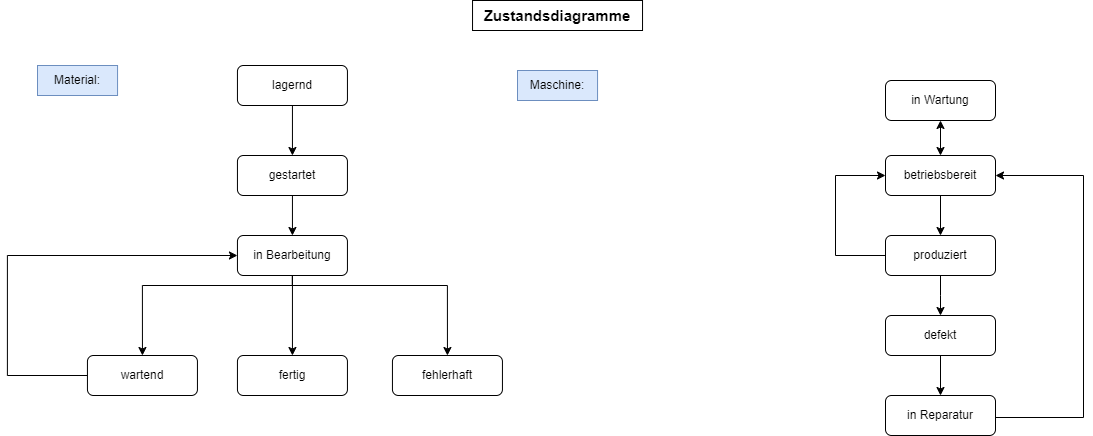

The diagram above was exported from draw.io. Its source (the exported page's mxGraphModel, read from the mxfile embedded in the PNG):
<mxGraphModel dx="1434" dy="772" grid="0" gridSize="10" guides="1" tooltips="1" connect="1" arrows="1" fold="1" page="1" pageScale="1" pageWidth="1654" pageHeight="1169" background="#FFFFFF" math="0" shadow="0">
  <root>
    <mxCell id="0" />
    <mxCell id="1" parent="0" />
    <mxCell id="cV8J0y4-V6YgxyvIvXf3-14" style="edgeStyle=orthogonalEdgeStyle;rounded=0;orthogonalLoop=1;jettySize=auto;html=1;exitX=0.5;exitY=1;exitDx=0;exitDy=0;" parent="1" source="cV8J0y4-V6YgxyvIvXf3-2" target="cV8J0y4-V6YgxyvIvXf3-4" edge="1">
      <mxGeometry relative="1" as="geometry" />
    </mxCell>
    <mxCell id="cV8J0y4-V6YgxyvIvXf3-2" value="lagernd" style="rounded=1;whiteSpace=wrap;html=1;" parent="1" vertex="1">
      <mxGeometry x="279.94" y="75" width="110" height="40" as="geometry" />
    </mxCell>
    <mxCell id="cV8J0y4-V6YgxyvIvXf3-44" style="edgeStyle=orthogonalEdgeStyle;rounded=0;orthogonalLoop=1;jettySize=auto;html=1;entryX=0.5;entryY=0;entryDx=0;entryDy=0;" parent="1" source="cV8J0y4-V6YgxyvIvXf3-3" target="cV8J0y4-V6YgxyvIvXf3-6" edge="1">
      <mxGeometry relative="1" as="geometry" />
    </mxCell>
    <mxCell id="cV8J0y4-V6YgxyvIvXf3-45" style="edgeStyle=orthogonalEdgeStyle;rounded=0;orthogonalLoop=1;jettySize=auto;html=1;entryX=0.5;entryY=0;entryDx=0;entryDy=0;" parent="1" source="cV8J0y4-V6YgxyvIvXf3-3" target="cV8J0y4-V6YgxyvIvXf3-7" edge="1">
      <mxGeometry relative="1" as="geometry">
        <Array as="points">
          <mxPoint x="334.94" y="295" />
          <mxPoint x="489.94" y="295" />
        </Array>
      </mxGeometry>
    </mxCell>
    <mxCell id="cV8J0y4-V6YgxyvIvXf3-3" value="in Bearbeitung" style="rounded=1;whiteSpace=wrap;html=1;" parent="1" vertex="1">
      <mxGeometry x="279.94" y="245" width="110" height="40" as="geometry" />
    </mxCell>
    <mxCell id="cV8J0y4-V6YgxyvIvXf3-13" style="edgeStyle=orthogonalEdgeStyle;rounded=0;orthogonalLoop=1;jettySize=auto;html=1;exitX=0.5;exitY=1;exitDx=0;exitDy=0;" parent="1" source="cV8J0y4-V6YgxyvIvXf3-4" target="cV8J0y4-V6YgxyvIvXf3-3" edge="1">
      <mxGeometry relative="1" as="geometry" />
    </mxCell>
    <mxCell id="cV8J0y4-V6YgxyvIvXf3-4" value="gestartet" style="rounded=1;whiteSpace=wrap;html=1;" parent="1" vertex="1">
      <mxGeometry x="279.94" y="165" width="110" height="40" as="geometry" />
    </mxCell>
    <mxCell id="cV8J0y4-V6YgxyvIvXf3-12" value="" style="edgeStyle=orthogonalEdgeStyle;rounded=0;orthogonalLoop=1;jettySize=auto;html=1;entryX=0;entryY=0.5;entryDx=0;entryDy=0;" parent="1" source="cV8J0y4-V6YgxyvIvXf3-5" target="cV8J0y4-V6YgxyvIvXf3-3" edge="1">
      <mxGeometry relative="1" as="geometry">
        <mxPoint x="129.94" y="245" as="targetPoint" />
        <Array as="points">
          <mxPoint x="49.94" y="385" />
          <mxPoint x="49.94" y="265" />
        </Array>
      </mxGeometry>
    </mxCell>
    <mxCell id="cV8J0y4-V6YgxyvIvXf3-5" value="wartend" style="rounded=1;whiteSpace=wrap;html=1;" parent="1" vertex="1">
      <mxGeometry x="129.94" y="365" width="110" height="40" as="geometry" />
    </mxCell>
    <mxCell id="cV8J0y4-V6YgxyvIvXf3-6" value="fertig" style="rounded=1;whiteSpace=wrap;html=1;" parent="1" vertex="1">
      <mxGeometry x="279.94" y="365" width="110" height="40" as="geometry" />
    </mxCell>
    <mxCell id="cV8J0y4-V6YgxyvIvXf3-7" value="fehlerhaft" style="rounded=1;whiteSpace=wrap;html=1;" parent="1" vertex="1">
      <mxGeometry x="434.94" y="365" width="110" height="40" as="geometry" />
    </mxCell>
    <mxCell id="cV8J0y4-V6YgxyvIvXf3-30" style="edgeStyle=orthogonalEdgeStyle;rounded=0;orthogonalLoop=1;jettySize=auto;html=1;entryX=0.5;entryY=0;entryDx=0;entryDy=0;" parent="1" source="cV8J0y4-V6YgxyvIvXf3-19" target="cV8J0y4-V6YgxyvIvXf3-21" edge="1">
      <mxGeometry relative="1" as="geometry" />
    </mxCell>
    <mxCell id="cV8J0y4-V6YgxyvIvXf3-19" value="betriebsbereit" style="rounded=1;whiteSpace=wrap;html=1;" parent="1" vertex="1">
      <mxGeometry x="928" y="165" width="110" height="40" as="geometry" />
    </mxCell>
    <mxCell id="cV8J0y4-V6YgxyvIvXf3-31" style="edgeStyle=orthogonalEdgeStyle;rounded=0;orthogonalLoop=1;jettySize=auto;html=1;entryX=0.5;entryY=0;entryDx=0;entryDy=0;" parent="1" source="cV8J0y4-V6YgxyvIvXf3-21" edge="1">
      <mxGeometry relative="1" as="geometry">
        <mxPoint x="982.9999999999998" y="324.9999999999999" as="targetPoint" />
      </mxGeometry>
    </mxCell>
    <mxCell id="cV8J0y4-V6YgxyvIvXf3-40" style="edgeStyle=orthogonalEdgeStyle;rounded=0;orthogonalLoop=1;jettySize=auto;html=1;entryX=0;entryY=0.5;entryDx=0;entryDy=0;" parent="1" source="cV8J0y4-V6YgxyvIvXf3-21" target="cV8J0y4-V6YgxyvIvXf3-19" edge="1">
      <mxGeometry relative="1" as="geometry">
        <Array as="points">
          <mxPoint x="878" y="265" />
          <mxPoint x="878" y="185" />
        </Array>
      </mxGeometry>
    </mxCell>
    <mxCell id="cV8J0y4-V6YgxyvIvXf3-21" value="produziert" style="rounded=1;whiteSpace=wrap;html=1;" parent="1" vertex="1">
      <mxGeometry x="928" y="245" width="110" height="40" as="geometry" />
    </mxCell>
    <mxCell id="cV8J0y4-V6YgxyvIvXf3-22" value="in Wartung" style="rounded=1;whiteSpace=wrap;html=1;" parent="1" vertex="1">
      <mxGeometry x="928" y="90" width="110" height="40" as="geometry" />
    </mxCell>
    <mxCell id="5F8x3Mw8yqaFVpjm6Qr1-6" style="edgeStyle=orthogonalEdgeStyle;rounded=0;orthogonalLoop=1;jettySize=auto;html=1;entryX=1;entryY=0.5;entryDx=0;entryDy=0;" edge="1" parent="1" source="cV8J0y4-V6YgxyvIvXf3-23" target="cV8J0y4-V6YgxyvIvXf3-19">
      <mxGeometry relative="1" as="geometry">
        <Array as="points">
          <mxPoint x="1126" y="427" />
          <mxPoint x="1126" y="185" />
        </Array>
      </mxGeometry>
    </mxCell>
    <mxCell id="cV8J0y4-V6YgxyvIvXf3-23" value="in Reparatur" style="rounded=1;whiteSpace=wrap;html=1;" parent="1" vertex="1">
      <mxGeometry x="928" y="405" width="110" height="40" as="geometry" />
    </mxCell>
    <mxCell id="cV8J0y4-V6YgxyvIvXf3-41" value="" style="edgeStyle=orthogonalEdgeStyle;rounded=0;orthogonalLoop=1;jettySize=auto;html=1;" parent="1" source="cV8J0y4-V6YgxyvIvXf3-24" target="cV8J0y4-V6YgxyvIvXf3-23" edge="1">
      <mxGeometry relative="1" as="geometry" />
    </mxCell>
    <mxCell id="cV8J0y4-V6YgxyvIvXf3-24" value="defekt" style="rounded=1;whiteSpace=wrap;html=1;" parent="1" vertex="1">
      <mxGeometry x="928" y="325" width="110" height="40" as="geometry" />
    </mxCell>
    <mxCell id="cV8J0y4-V6YgxyvIvXf3-46" style="edgeStyle=orthogonalEdgeStyle;rounded=0;orthogonalLoop=1;jettySize=auto;html=1;entryX=0.5;entryY=0;entryDx=0;entryDy=0;" parent="1" source="cV8J0y4-V6YgxyvIvXf3-3" target="cV8J0y4-V6YgxyvIvXf3-5" edge="1">
      <mxGeometry relative="1" as="geometry">
        <Array as="points">
          <mxPoint x="334.94" y="295" />
          <mxPoint x="184.94" y="295" />
        </Array>
      </mxGeometry>
    </mxCell>
    <mxCell id="cV8J0y4-V6YgxyvIvXf3-47" value="&lt;font style=&quot;font-size: 15px;&quot;&gt;&lt;b&gt;Zustandsdiagramme&lt;/b&gt;&lt;/font&gt;" style="text;html=1;strokeColor=default;fillColor=none;align=center;verticalAlign=middle;whiteSpace=wrap;rounded=0;" parent="1" vertex="1">
      <mxGeometry x="515.03" y="10" width="170" height="30" as="geometry" />
    </mxCell>
    <mxCell id="cV8J0y4-V6YgxyvIvXf3-48" value="Material:" style="text;html=1;strokeColor=#6c8ebf;fillColor=#dae8fc;align=center;verticalAlign=middle;whiteSpace=wrap;rounded=0;" parent="1" vertex="1">
      <mxGeometry x="80" y="75" width="80.06" height="30" as="geometry" />
    </mxCell>
    <mxCell id="cV8J0y4-V6YgxyvIvXf3-49" value="Maschine:" style="text;html=1;strokeColor=#6c8ebf;fillColor=#dae8fc;align=center;verticalAlign=middle;whiteSpace=wrap;rounded=0;" parent="1" vertex="1">
      <mxGeometry x="560" y="80" width="80.06" height="30" as="geometry" />
    </mxCell>
    <mxCell id="cV8J0y4-V6YgxyvIvXf3-54" value="" style="endArrow=classic;startArrow=classic;html=1;rounded=0;exitX=0.5;exitY=0;exitDx=0;exitDy=0;entryX=0.5;entryY=1;entryDx=0;entryDy=0;" parent="1" source="cV8J0y4-V6YgxyvIvXf3-19" target="cV8J0y4-V6YgxyvIvXf3-22" edge="1">
      <mxGeometry width="50" height="50" relative="1" as="geometry">
        <mxPoint x="931" y="165" as="sourcePoint" />
        <mxPoint x="986" y="116" as="targetPoint" />
      </mxGeometry>
    </mxCell>
  </root>
</mxGraphModel>